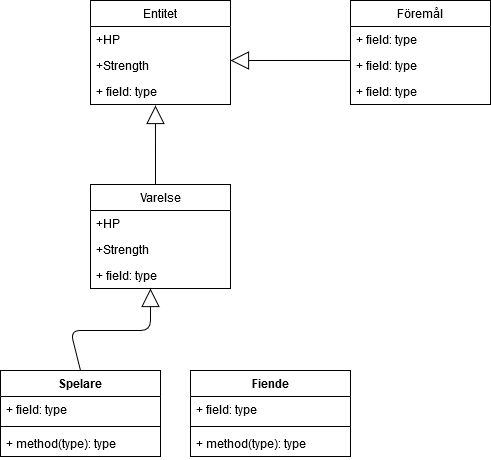

The diagram above was exported from draw.io. Its source (the exported page's mxGraphModel, read from the mxfile embedded in the PNG):
<mxGraphModel dx="1422" dy="735" grid="1" gridSize="10" guides="1" tooltips="1" connect="1" arrows="1" fold="1" page="1" pageScale="1" pageWidth="827" pageHeight="1169" math="0" shadow="0">
  <root>
    <mxCell id="0" />
    <mxCell id="1" parent="0" />
    <mxCell id="_TnNw0iB64Djus22U-Tb-1" value="Entitet" style="swimlane;fontStyle=0;childLayout=stackLayout;horizontal=1;startSize=26;fillColor=none;horizontalStack=0;resizeParent=1;resizeParentMax=0;resizeLast=0;collapsible=1;marginBottom=0;" vertex="1" parent="1">
      <mxGeometry x="220" y="150" width="140" height="104" as="geometry" />
    </mxCell>
    <mxCell id="_TnNw0iB64Djus22U-Tb-2" value="+HP" style="text;strokeColor=none;fillColor=none;align=left;verticalAlign=top;spacingLeft=4;spacingRight=4;overflow=hidden;rotatable=0;points=[[0,0.5],[1,0.5]];portConstraint=eastwest;" vertex="1" parent="_TnNw0iB64Djus22U-Tb-1">
      <mxGeometry y="26" width="140" height="26" as="geometry" />
    </mxCell>
    <mxCell id="_TnNw0iB64Djus22U-Tb-3" value="+Strength" style="text;strokeColor=none;fillColor=none;align=left;verticalAlign=top;spacingLeft=4;spacingRight=4;overflow=hidden;rotatable=0;points=[[0,0.5],[1,0.5]];portConstraint=eastwest;" vertex="1" parent="_TnNw0iB64Djus22U-Tb-1">
      <mxGeometry y="52" width="140" height="26" as="geometry" />
    </mxCell>
    <mxCell id="_TnNw0iB64Djus22U-Tb-4" value="+ field: type" style="text;strokeColor=none;fillColor=none;align=left;verticalAlign=top;spacingLeft=4;spacingRight=4;overflow=hidden;rotatable=0;points=[[0,0.5],[1,0.5]];portConstraint=eastwest;" vertex="1" parent="_TnNw0iB64Djus22U-Tb-1">
      <mxGeometry y="78" width="140" height="26" as="geometry" />
    </mxCell>
    <mxCell id="_TnNw0iB64Djus22U-Tb-5" value="Varelse" style="swimlane;fontStyle=0;childLayout=stackLayout;horizontal=1;startSize=26;fillColor=none;horizontalStack=0;resizeParent=1;resizeParentMax=0;resizeLast=0;collapsible=1;marginBottom=0;" vertex="1" parent="1">
      <mxGeometry x="220" y="334" width="140" height="104" as="geometry" />
    </mxCell>
    <mxCell id="_TnNw0iB64Djus22U-Tb-6" value="+HP" style="text;strokeColor=none;fillColor=none;align=left;verticalAlign=top;spacingLeft=4;spacingRight=4;overflow=hidden;rotatable=0;points=[[0,0.5],[1,0.5]];portConstraint=eastwest;" vertex="1" parent="_TnNw0iB64Djus22U-Tb-5">
      <mxGeometry y="26" width="140" height="26" as="geometry" />
    </mxCell>
    <mxCell id="_TnNw0iB64Djus22U-Tb-7" value="+Strength" style="text;strokeColor=none;fillColor=none;align=left;verticalAlign=top;spacingLeft=4;spacingRight=4;overflow=hidden;rotatable=0;points=[[0,0.5],[1,0.5]];portConstraint=eastwest;" vertex="1" parent="_TnNw0iB64Djus22U-Tb-5">
      <mxGeometry y="52" width="140" height="26" as="geometry" />
    </mxCell>
    <mxCell id="_TnNw0iB64Djus22U-Tb-8" value="+ field: type" style="text;strokeColor=none;fillColor=none;align=left;verticalAlign=top;spacingLeft=4;spacingRight=4;overflow=hidden;rotatable=0;points=[[0,0.5],[1,0.5]];portConstraint=eastwest;" vertex="1" parent="_TnNw0iB64Djus22U-Tb-5">
      <mxGeometry y="78" width="140" height="26" as="geometry" />
    </mxCell>
    <mxCell id="_TnNw0iB64Djus22U-Tb-10" value="" style="endArrow=block;endSize=16;endFill=0;html=1;entryX=0.464;entryY=1.038;entryDx=0;entryDy=0;entryPerimeter=0;" edge="1" parent="1" target="_TnNw0iB64Djus22U-Tb-4">
      <mxGeometry width="160" relative="1" as="geometry">
        <mxPoint x="285" y="334" as="sourcePoint" />
        <mxPoint x="490" y="380" as="targetPoint" />
      </mxGeometry>
    </mxCell>
    <mxCell id="_TnNw0iB64Djus22U-Tb-11" value="" style="endArrow=block;endSize=16;endFill=0;html=1;entryX=0.464;entryY=1.038;entryDx=0;entryDy=0;entryPerimeter=0;exitX=0.5;exitY=0;exitDx=0;exitDy=0;" edge="1" parent="1" source="_TnNw0iB64Djus22U-Tb-12">
      <mxGeometry width="160" relative="1" as="geometry">
        <mxPoint x="280" y="490" as="sourcePoint" />
        <mxPoint x="280.00000000000006" y="437.99800000000005" as="targetPoint" />
        <Array as="points">
          <mxPoint x="200" y="480" />
          <mxPoint x="280" y="480" />
        </Array>
      </mxGeometry>
    </mxCell>
    <mxCell id="_TnNw0iB64Djus22U-Tb-12" value="Spelare" style="swimlane;fontStyle=1;align=center;verticalAlign=top;childLayout=stackLayout;horizontal=1;startSize=26;horizontalStack=0;resizeParent=1;resizeParentMax=0;resizeLast=0;collapsible=1;marginBottom=0;" vertex="1" parent="1">
      <mxGeometry x="130" y="520" width="160" height="86" as="geometry" />
    </mxCell>
    <mxCell id="_TnNw0iB64Djus22U-Tb-13" value="+ field: type" style="text;strokeColor=none;fillColor=none;align=left;verticalAlign=top;spacingLeft=4;spacingRight=4;overflow=hidden;rotatable=0;points=[[0,0.5],[1,0.5]];portConstraint=eastwest;" vertex="1" parent="_TnNw0iB64Djus22U-Tb-12">
      <mxGeometry y="26" width="160" height="26" as="geometry" />
    </mxCell>
    <mxCell id="_TnNw0iB64Djus22U-Tb-14" value="" style="line;strokeWidth=1;fillColor=none;align=left;verticalAlign=middle;spacingTop=-1;spacingLeft=3;spacingRight=3;rotatable=0;labelPosition=right;points=[];portConstraint=eastwest;" vertex="1" parent="_TnNw0iB64Djus22U-Tb-12">
      <mxGeometry y="52" width="160" height="8" as="geometry" />
    </mxCell>
    <mxCell id="_TnNw0iB64Djus22U-Tb-15" value="+ method(type): type" style="text;strokeColor=none;fillColor=none;align=left;verticalAlign=top;spacingLeft=4;spacingRight=4;overflow=hidden;rotatable=0;points=[[0,0.5],[1,0.5]];portConstraint=eastwest;" vertex="1" parent="_TnNw0iB64Djus22U-Tb-12">
      <mxGeometry y="60" width="160" height="26" as="geometry" />
    </mxCell>
    <mxCell id="_TnNw0iB64Djus22U-Tb-16" value="Fiende" style="swimlane;fontStyle=1;align=center;verticalAlign=top;childLayout=stackLayout;horizontal=1;startSize=26;horizontalStack=0;resizeParent=1;resizeParentMax=0;resizeLast=0;collapsible=1;marginBottom=0;" vertex="1" parent="1">
      <mxGeometry x="320" y="520" width="160" height="86" as="geometry" />
    </mxCell>
    <mxCell id="_TnNw0iB64Djus22U-Tb-17" value="+ field: type" style="text;strokeColor=none;fillColor=none;align=left;verticalAlign=top;spacingLeft=4;spacingRight=4;overflow=hidden;rotatable=0;points=[[0,0.5],[1,0.5]];portConstraint=eastwest;" vertex="1" parent="_TnNw0iB64Djus22U-Tb-16">
      <mxGeometry y="26" width="160" height="26" as="geometry" />
    </mxCell>
    <mxCell id="_TnNw0iB64Djus22U-Tb-18" value="" style="line;strokeWidth=1;fillColor=none;align=left;verticalAlign=middle;spacingTop=-1;spacingLeft=3;spacingRight=3;rotatable=0;labelPosition=right;points=[];portConstraint=eastwest;" vertex="1" parent="_TnNw0iB64Djus22U-Tb-16">
      <mxGeometry y="52" width="160" height="8" as="geometry" />
    </mxCell>
    <mxCell id="_TnNw0iB64Djus22U-Tb-19" value="+ method(type): type" style="text;strokeColor=none;fillColor=none;align=left;verticalAlign=top;spacingLeft=4;spacingRight=4;overflow=hidden;rotatable=0;points=[[0,0.5],[1,0.5]];portConstraint=eastwest;" vertex="1" parent="_TnNw0iB64Djus22U-Tb-16">
      <mxGeometry y="60" width="160" height="26" as="geometry" />
    </mxCell>
    <mxCell id="_TnNw0iB64Djus22U-Tb-20" value="" style="endArrow=block;endSize=16;endFill=0;html=1;" edge="1" parent="1">
      <mxGeometry width="160" relative="1" as="geometry">
        <mxPoint x="480" y="210" as="sourcePoint" />
        <mxPoint x="360" y="210" as="targetPoint" />
      </mxGeometry>
    </mxCell>
    <mxCell id="_TnNw0iB64Djus22U-Tb-21" value="Föremål" style="swimlane;fontStyle=0;childLayout=stackLayout;horizontal=1;startSize=26;fillColor=none;horizontalStack=0;resizeParent=1;resizeParentMax=0;resizeLast=0;collapsible=1;marginBottom=0;" vertex="1" parent="1">
      <mxGeometry x="480" y="150" width="140" height="104" as="geometry" />
    </mxCell>
    <mxCell id="_TnNw0iB64Djus22U-Tb-22" value="+ field: type" style="text;strokeColor=none;fillColor=none;align=left;verticalAlign=top;spacingLeft=4;spacingRight=4;overflow=hidden;rotatable=0;points=[[0,0.5],[1,0.5]];portConstraint=eastwest;" vertex="1" parent="_TnNw0iB64Djus22U-Tb-21">
      <mxGeometry y="26" width="140" height="26" as="geometry" />
    </mxCell>
    <mxCell id="_TnNw0iB64Djus22U-Tb-23" value="+ field: type" style="text;strokeColor=none;fillColor=none;align=left;verticalAlign=top;spacingLeft=4;spacingRight=4;overflow=hidden;rotatable=0;points=[[0,0.5],[1,0.5]];portConstraint=eastwest;" vertex="1" parent="_TnNw0iB64Djus22U-Tb-21">
      <mxGeometry y="52" width="140" height="26" as="geometry" />
    </mxCell>
    <mxCell id="_TnNw0iB64Djus22U-Tb-24" value="+ field: type" style="text;strokeColor=none;fillColor=none;align=left;verticalAlign=top;spacingLeft=4;spacingRight=4;overflow=hidden;rotatable=0;points=[[0,0.5],[1,0.5]];portConstraint=eastwest;" vertex="1" parent="_TnNw0iB64Djus22U-Tb-21">
      <mxGeometry y="78" width="140" height="26" as="geometry" />
    </mxCell>
  </root>
</mxGraphModel>